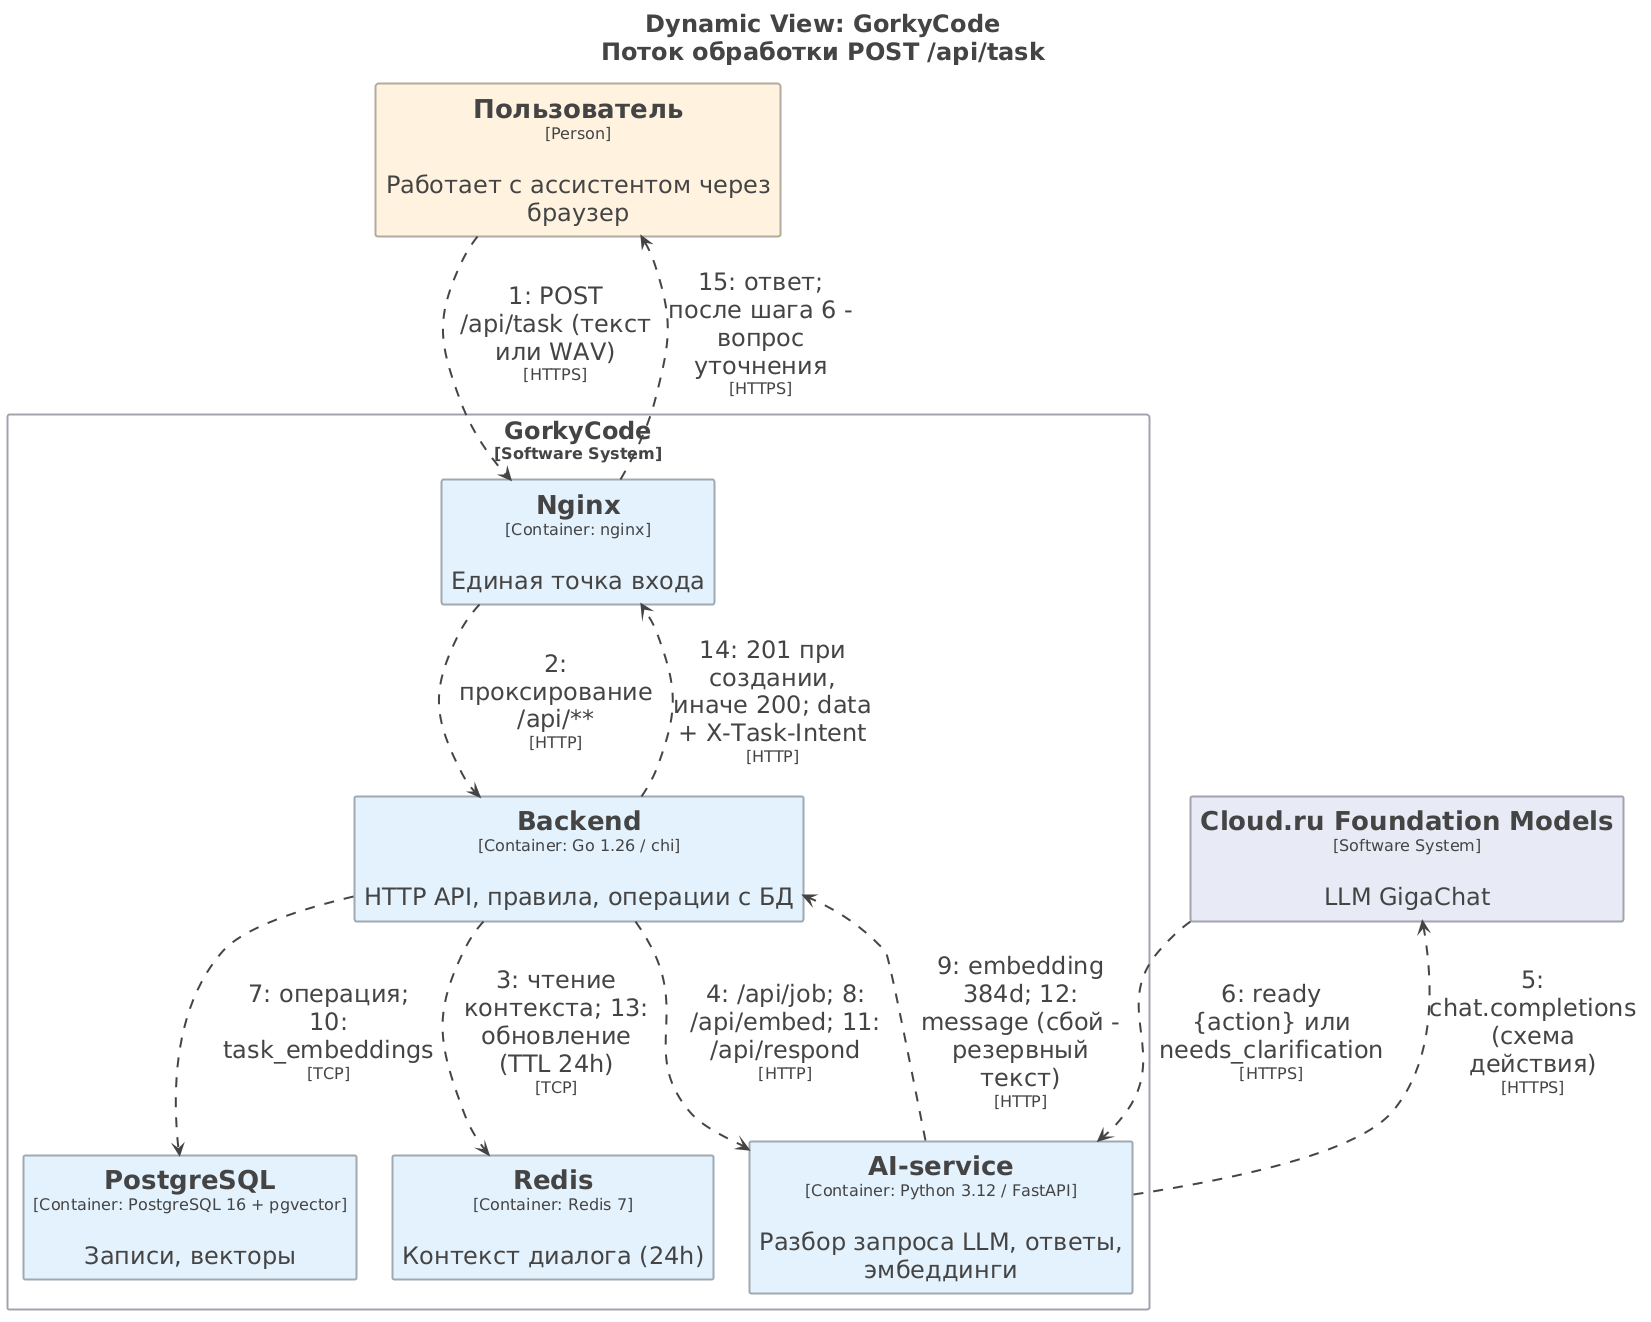

The diagram above was rendered by PlantUML. Its source (embedded in the PNG):
@startuml
title <size:24>Dynamic View: GorkyCode</size>\n<size:24>Поток обработки POST /api/task</size>

set separator none
top to bottom direction
hide stereotype

<style>
  root {
    BackgroundColor: #ffffff;
    FontColor: #444444;
  }
  // Element,Container
  .Element-RWxlbWVudCxDb250YWluZXI= {
    BackgroundColor: #e3f2fd;
    LineColor: #9ea9b1;
    LineStyle: 0;
    LineThickness: 2;
    FontColor: #444444;
    FontSize: 24;
    HorizontalAlignment: center;
    Shadowing: 0;
    MaximumWidth: 450;
  }
  // Element,Person
  .Element-RWxlbWVudCxQZXJzb24= {
    BackgroundColor: #fff3e0;
    LineColor: #b2aa9c;
    LineStyle: 0;
    LineThickness: 2;
    FontColor: #444444;
    FontSize: 24;
    HorizontalAlignment: center;
    Shadowing: 0;
    MaximumWidth: 450;
  }
  // Element,Software System
  .Element-RWxlbWVudCxTb2Z0d2FyZSBTeXN0ZW0= {
    BackgroundColor: #e8eaf6;
    LineColor: #a2a3ac;
    LineStyle: 0;
    LineThickness: 2;
    FontColor: #444444;
    FontSize: 24;
    HorizontalAlignment: center;
    Shadowing: 0;
    MaximumWidth: 450;
  }
  // Relationship
  .Relationship-UmVsYXRpb25zaGlw {
    LineThickness: 2;
    LineStyle: 10-10;
    LineColor: #444444;
    FontColor: #444444;
    FontSize: 24;
    MaximumWidth: 200;
  }
  // GorkyCode
  .Boundary-R29ya3lDb2Rl {
    BackgroundColor: #ffffff;
    LineColor: #a2a3ac;
    LineStyle: 0;
    LineThickness: 2;
    FontColor: #444444;
    FontSize: 24;
    HorizontalAlignment: center;
    Shadowing: 0;
  }
</style>

rectangle "GorkyCode\n<size:16>[Software System]</size>" <<Boundary-R29ya3lDb2Rl>> {
  rectangle "==Nginx\n<size:16>[Container: nginx]</size>\n\nЕдиная точка входа" <<Element-RWxlbWVudCxDb250YWluZXI=>> as GorkyCode.Nginx
  rectangle "==Backend\n<size:16>[Container: Go 1.26 / chi]</size>\n\nHTTP API, правила, операции с БД" <<Element-RWxlbWVudCxDb250YWluZXI=>> as GorkyCode.Backend
  rectangle "==AI-service\n<size:16>[Container: Python 3.12 / FastAPI]</size>\n\nРазбор запроса LLM, ответы, эмбеддинги" <<Element-RWxlbWVudCxDb250YWluZXI=>> as GorkyCode.AIservice
  rectangle "==PostgreSQL\n<size:16>[Container: PostgreSQL 16 + pgvector]</size>\n\nЗаписи, векторы" <<Element-RWxlbWVudCxDb250YWluZXI=>> as GorkyCode.PostgreSQL
  rectangle "==Redis\n<size:16>[Container: Redis 7]</size>\n\nКонтекст диалога (24h)" <<Element-RWxlbWVudCxDb250YWluZXI=>> as GorkyCode.Redis
}

rectangle "==Пользователь\n<size:16>[Person]</size>\n\nРаботает с ассистентом через браузер" <<Element-RWxlbWVudCxQZXJzb24=>> as Пользователь
rectangle "==Cloud.ru Foundation Models\n<size:16>[Software System]</size>\n\nLLM GigaChat" <<Element-RWxlbWVudCxTb2Z0d2FyZSBTeXN0ZW0=>> as CloudruFoundationModels

Пользователь --> GorkyCode.Nginx <<Relationship-UmVsYXRpb25zaGlw>> : "1: POST /api/task (текст или WAV)\n<size:16>[HTTPS]</size>"
GorkyCode.Nginx --> GorkyCode.Backend <<Relationship-UmVsYXRpb25zaGlw>> : "2: проксирование /api/**\n<size:16>[HTTP]</size>"
GorkyCode.Backend --> GorkyCode.Redis <<Relationship-UmVsYXRpb25zaGlw>> : "3: чтение контекста; 13: обновление (TTL 24h)\n<size:16>[TCP]</size>"
GorkyCode.Backend --> GorkyCode.AIservice <<Relationship-UmVsYXRpb25zaGlw>> : "4: /api/job; 8: /api/embed; 11: /api/respond\n<size:16>[HTTP]</size>"
GorkyCode.AIservice --> CloudruFoundationModels <<Relationship-UmVsYXRpb25zaGlw>> : "5: chat.completions (схема действия)\n<size:16>[HTTPS]</size>"
CloudruFoundationModels --> GorkyCode.AIservice <<Relationship-UmVsYXRpb25zaGlw>> : "6: ready {action} или needs_clarification\n<size:16>[HTTPS]</size>"
GorkyCode.AIservice --> GorkyCode.Backend <<Relationship-UmVsYXRpb25zaGlw>> : "9: embedding 384d; 12: message (сбой - резервный текст)\n<size:16>[HTTP]</size>"
GorkyCode.Backend --> GorkyCode.PostgreSQL <<Relationship-UmVsYXRpb25zaGlw>> : "7: операция; 10: task_embeddings\n<size:16>[TCP]</size>"
GorkyCode.Backend --> GorkyCode.Nginx <<Relationship-UmVsYXRpb25zaGlw>> : "14: 201 при создании, иначе 200; data + X-Task-Intent\n<size:16>[HTTP]</size>"
GorkyCode.Nginx --> Пользователь <<Relationship-UmVsYXRpb25zaGlw>> : "15: ответ; после шага 6 - вопрос уточнения\n<size:16>[HTTPS]</size>"

@enduml